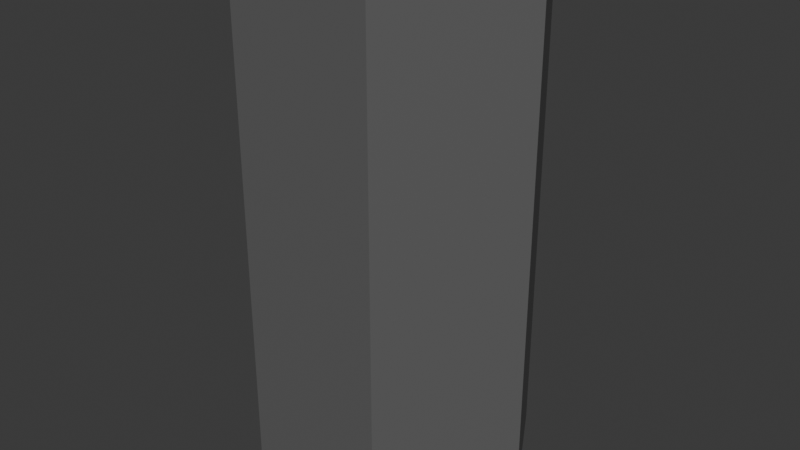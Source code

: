 # Source: lantern.blend  (saved by Blender 5.3.31; exported with 4.5.12 LTS)
import bpy
from mathutils import Matrix  # noqa: F401  (used for matrix-valued properties, if any)

bpy.ops.wm.read_factory_settings(use_empty=True)
scene = bpy.context.scene
scene.name = 'Scene'

# ---- collections
col_collection = bpy.data.collections.new('Collection'); scene.collection.children.link(col_collection)

# ---- materials (node trees are filled in below, after node groups)
mat_blob_mat = bpy.data.materials.new('blob_mat')

# ---- material node trees
mat_blob_mat.use_nodes = True; mat_blob_mat.node_tree.nodes.clear()
_N = mat_blob_mat.node_tree.nodes; _L = mat_blob_mat.node_tree.links
n0 = _N.new('ShaderNodeBsdfPrincipled'); n0.name = 'Principled BSDF'; n0.location = (-200, 100)
n0.inputs[0].default_value = (0.12, 0.12, 0.12, 1.0)
n0.inputs[10].default_value = 0.005
n1 = _N.new('ShaderNodeOutputMaterial'); n1.name = 'Material Output'; n1.location = (200, 100)
_L.new(n0.outputs[0], n1.inputs[0])
n1.is_active_output = True

# ---- world
world_world = bpy.data.worlds.new('World'); scene.world = world_world
world_world.use_nodes = True; world_world.node_tree.nodes.clear()
_N = world_world.node_tree.nodes; _L = world_world.node_tree.links
n0 = _N.new('ShaderNodeOutputWorld'); n0.name = 'World Output'; n0.location = (200, 100)
n1 = _N.new('ShaderNodeBackground'); n1.name = 'Background'; n1.location = (-200, 100)
n1.inputs[0].default_value = (0.05088, 0.05088, 0.05088, 1.0)
_L.new(n1.outputs[0], n0.inputs[0])
n0.is_active_output = True
world_world.color = (0.05088, 0.05088, 0.05088)
world_world.sun_shadow_jitter_overblur = 0.0

# ---- meshes
me_blob = bpy.data.meshes.new('Blob')
me_blob.from_pydata([(0.062, 0.0, 0.02), (0.031, 0.05369, 0.02), (-0.031, 0.05369, 0.02), (-0.062, 7.593e-18, 0.02), (-0.031, -0.05369, 0.02), (0.031, -0.05369, 0.02), (0.062, 0.0, 0.26), (0.031, 0.05369, 0.26), (-0.031, 0.05369, 0.26), (-0.062, 7.593e-18, 0.26), (-0.031, -0.05369, 0.26), (0.031, -0.05369, 0.26)], [], [(6, 7, 8, 9, 10, 11), (0, 1, 7, 6), (1, 2, 8, 7), (2, 3, 9, 8), (3, 4, 10, 9), (4, 5, 11, 10), (5, 0, 6, 11)])
me_blob.materials.append(mat_blob_mat)
me_blob.update()

# ---- objects
ob_blob = bpy.data.objects.new('Blob', me_blob)

# ---- transforms, parenting, visibility, modifiers, constraints
ob_blob.location = (0.0, 0.0, 0.0)
ob_blob.scale = (1.1, 1.1, 1.0)

# ---- collection membership
col_collection.objects.link(ob_blob)

# ---- scene / render settings (as saved in the file)
scene.frame_start = 1; scene.frame_end = 250; scene.frame_set(1)
scene.render.engine = 'BLENDER_EEVEE_NEXT'
scene.render.bake_bias = 0.0
scene.render.bake_samples = 0
scene.render.compositor_device = 'GPU'
scene.eevee.use_volume_custom_range = False
scene.eevee.fast_gi_thickness_near = 0.1
scene.eevee.fast_gi_thickness_far = 0.0
scene.eevee.ray_tracing_options.screen_trace_thickness = 0.1
bpy.context.view_layer.update()

# ---- added for rendering (the .blend has no active camera and no usable light): camera, sun
cam_auto = bpy.data.cameras.new('AutoCamera')
cam_auto.lens = 50.0
cam_auto.sensor_width = 36.0
cam_auto.clip_end = 1000.0
ob_auto_camera = bpy.data.objects.new('AutoCamera', cam_auto)
scene.collection.objects.link(ob_auto_camera)
ob_auto_camera.location = (0.277812, -0.333374, 0.36225)
ob_auto_camera.rotation_euler = (1.09748, -7.21219e-08, 0.694738)
scene.camera = ob_auto_camera
light_auto_sun = bpy.data.lights.new('AutoSun', 'SUN')
light_auto_sun.energy = 3.0
light_auto_sun.angle = 0.0523599
ob_auto_sun = bpy.data.objects.new('AutoSun', light_auto_sun)
scene.collection.objects.link(ob_auto_sun)
ob_auto_sun.rotation_euler = (0.872665, 0.174533, 0.523599)
bpy.context.view_layer.update()
